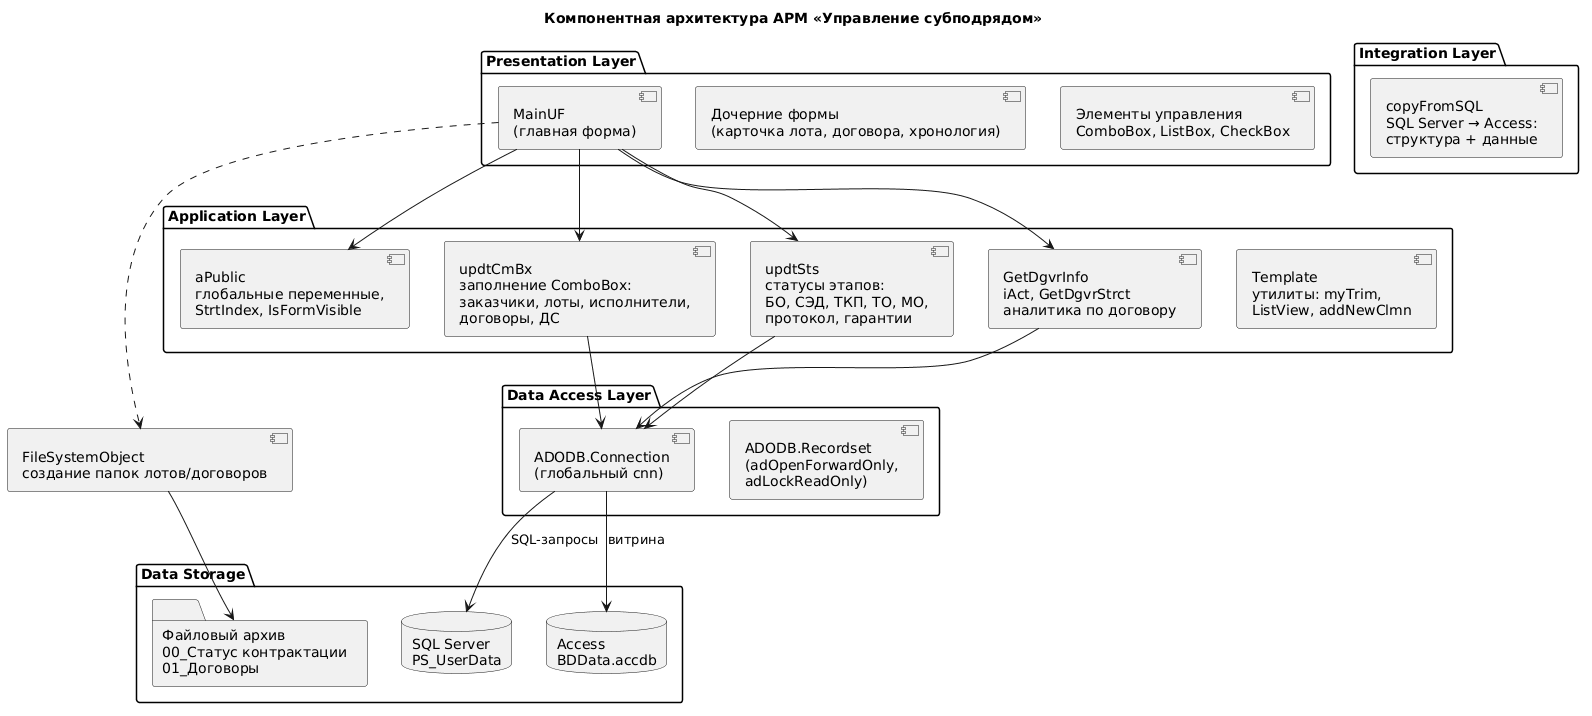

The diagram above was rendered by PlantUML. Its source (embedded in the PNG):
@startuml
skinparam backgroundColor #FFFFFF
skinparam shadowing false
skinparam defaultFontName Arial
title Компонентная архитектура АРМ «Управление субподрядом»

package "Presentation Layer" {
  [MainUF\n(главная форма)]
  [Дочерние формы\n(карточка лота, договора, хронология)]
  [Элементы управления\nComboBox, ListBox, CheckBox]
}

package "Application Layer" {
  [aPublic\nглобальные переменные,\nStrtIndex, IsFormVisible]
  [updtCmBx\nзаполнение ComboBox:\nзаказчики, лоты, исполнители,\nдоговоры, ДС]
  [updtSts\nстатусы этапов:\nБО, СЭД, ТКП, ТО, МО,\nпротокол, гарантии]
  [GetDgvrInfo\niAct, GetDgvrStrct\nаналитика по договору]
  [Template\nутилиты: myTrim,\nListView, addNewClmn]
}

package "Data Access Layer" {
  [ADODB.Connection\n(глобальный cnn)]
  [ADODB.Recordset\n(adOpenForwardOnly,\nadLockReadOnly)]
}

package "Integration Layer" {
  [copyFromSQL\nSQL Server → Access:\nструктура + данные]
}

package "Data Storage" {
  database "SQL Server\nPS_UserData" as SQL
  database "Access\nBDData.accdb" as ACC
  folder "Файловый архив\n00_Статус контрактации\n01_Договоры" as FS
}

[MainUF\n(главная форма)] --> [aPublic\nглобальные переменные,\nStrtIndex, IsFormVisible]
[MainUF\n(главная форма)] --> [updtCmBx\nзаполнение ComboBox:\nзаказчики, лоты, исполнители,\nдоговоры, ДС]
[MainUF\n(главная форма)] --> [updtSts\nстатусы этапов:\nБО, СЭД, ТКП, ТО, МО,\nпротокол, гарантии]
[MainUF\n(главная форма)] --> [GetDgvrInfo\niAct, GetDgvrStrct\nаналитика по договору]

[updtCmBx\nзаполнение ComboBox:\nзаказчики, лоты, исполнители,\nдоговоры, ДС] --> [ADODB.Connection\n(глобальный cnn)]
[updtSts\nстатусы этапов:\nБО, СЭД, ТКП, ТО, МО,\nпротокол, гарантии] --> [ADODB.Connection\n(глобальный cnn)]
[GetDgvrInfo\niAct, GetDgvrStrct\nаналитика по договору] --> [ADODB.Connection\n(глобальный cnn)]

[ADODB.Connection\n(глобальный cnn)] --> SQL : SQL-запросы
[ADODB.Connection\n(глобальный cnn)] --> ACC : витрина
[FileSystemObject\nсоздание папок лотов/договоров] --> FS
[MainUF\n(главная форма)] ..> [FileSystemObject\nсоздание папок лотов/договоров]
@enduml